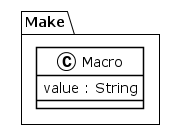

The diagram above was rendered by PlantUML. Its source (embedded in the PNG):
@startuml
!theme plain
package Make {
class Macro {
	 value : String
}
}
@enduml